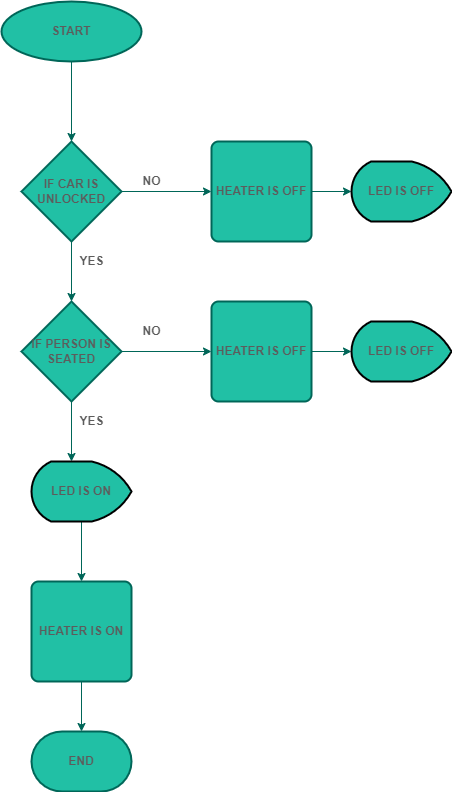

The diagram above was exported from draw.io. Its source (the exported page's mxGraphModel, read from the mxfile embedded in the PNG):
<mxGraphModel dx="1038" dy="581" grid="1" gridSize="10" guides="1" tooltips="1" connect="1" arrows="1" fold="1" page="1" pageScale="1" pageWidth="850" pageHeight="1100" math="0" shadow="0">
  <root>
    <mxCell id="0" />
    <mxCell id="1" parent="0" />
    <mxCell id="3Nvt09ahGUNUXJGnKyIL-10" value="" style="edgeStyle=orthogonalEdgeStyle;rounded=0;orthogonalLoop=1;jettySize=auto;html=1;strokeColor=#006658;fontColor=#5C5C5C;" edge="1" parent="1" source="3Nvt09ahGUNUXJGnKyIL-7">
      <mxGeometry relative="1" as="geometry">
        <mxPoint x="430" y="250" as="targetPoint" />
      </mxGeometry>
    </mxCell>
    <mxCell id="3Nvt09ahGUNUXJGnKyIL-7" value="START" style="strokeWidth=2;html=1;shape=mxgraph.flowchart.start_1;whiteSpace=wrap;fontStyle=1;fillColor=#21C0A5;strokeColor=#006658;fontColor=#5C5C5C;" vertex="1" parent="1">
      <mxGeometry x="360" y="110" width="140" height="60" as="geometry" />
    </mxCell>
    <mxCell id="3Nvt09ahGUNUXJGnKyIL-12" style="edgeStyle=orthogonalEdgeStyle;rounded=0;orthogonalLoop=1;jettySize=auto;html=1;strokeColor=#006658;fontColor=#5C5C5C;" edge="1" parent="1" source="3Nvt09ahGUNUXJGnKyIL-11">
      <mxGeometry relative="1" as="geometry">
        <mxPoint x="570" y="300" as="targetPoint" />
      </mxGeometry>
    </mxCell>
    <mxCell id="3Nvt09ahGUNUXJGnKyIL-13" style="edgeStyle=orthogonalEdgeStyle;rounded=0;orthogonalLoop=1;jettySize=auto;html=1;exitX=0.5;exitY=1;exitDx=0;exitDy=0;exitPerimeter=0;strokeColor=#006658;fontColor=#5C5C5C;" edge="1" parent="1" source="3Nvt09ahGUNUXJGnKyIL-11">
      <mxGeometry relative="1" as="geometry">
        <mxPoint x="430" y="410" as="targetPoint" />
      </mxGeometry>
    </mxCell>
    <mxCell id="3Nvt09ahGUNUXJGnKyIL-11" value="IF CAR IS UNLOCKED" style="strokeWidth=2;html=1;shape=mxgraph.flowchart.decision;whiteSpace=wrap;fontStyle=1;fillColor=#21C0A5;strokeColor=#006658;fontColor=#5C5C5C;" vertex="1" parent="1">
      <mxGeometry x="380" y="250" width="100" height="100" as="geometry" />
    </mxCell>
    <mxCell id="3Nvt09ahGUNUXJGnKyIL-15" style="edgeStyle=orthogonalEdgeStyle;rounded=0;orthogonalLoop=1;jettySize=auto;html=1;exitX=1;exitY=0.5;exitDx=0;exitDy=0;exitPerimeter=0;strokeColor=#006658;fontColor=#5C5C5C;" edge="1" parent="1" source="3Nvt09ahGUNUXJGnKyIL-14">
      <mxGeometry relative="1" as="geometry">
        <mxPoint x="570" y="460" as="targetPoint" />
      </mxGeometry>
    </mxCell>
    <mxCell id="3Nvt09ahGUNUXJGnKyIL-16" style="edgeStyle=orthogonalEdgeStyle;rounded=0;orthogonalLoop=1;jettySize=auto;html=1;exitX=0.5;exitY=1;exitDx=0;exitDy=0;exitPerimeter=0;strokeColor=#006658;fontColor=#5C5C5C;" edge="1" parent="1" source="3Nvt09ahGUNUXJGnKyIL-14">
      <mxGeometry relative="1" as="geometry">
        <mxPoint x="430" y="570" as="targetPoint" />
      </mxGeometry>
    </mxCell>
    <mxCell id="3Nvt09ahGUNUXJGnKyIL-14" value="IF PERSON IS SEATED" style="strokeWidth=2;html=1;shape=mxgraph.flowchart.decision;whiteSpace=wrap;fontStyle=1;fillColor=#21C0A5;strokeColor=#006658;fontColor=#5C5C5C;" vertex="1" parent="1">
      <mxGeometry x="380" y="410" width="100" height="100" as="geometry" />
    </mxCell>
    <mxCell id="3Nvt09ahGUNUXJGnKyIL-23" style="edgeStyle=orthogonalEdgeStyle;rounded=0;orthogonalLoop=1;jettySize=auto;html=1;exitX=0.5;exitY=1;exitDx=0;exitDy=0;entryX=0.5;entryY=0;entryDx=0;entryDy=0;entryPerimeter=0;strokeColor=#006658;fontColor=#5C5C5C;" edge="1" parent="1" source="3Nvt09ahGUNUXJGnKyIL-19" target="3Nvt09ahGUNUXJGnKyIL-22">
      <mxGeometry relative="1" as="geometry" />
    </mxCell>
    <mxCell id="3Nvt09ahGUNUXJGnKyIL-19" value="HEATER IS ON" style="rounded=1;whiteSpace=wrap;html=1;absoluteArcSize=1;arcSize=14;strokeWidth=2;fontStyle=1;fillColor=#21C0A5;strokeColor=#006658;fontColor=#5C5C5C;" vertex="1" parent="1">
      <mxGeometry x="390" y="690" width="100" height="100" as="geometry" />
    </mxCell>
    <mxCell id="3Nvt09ahGUNUXJGnKyIL-32" style="edgeStyle=orthogonalEdgeStyle;curved=0;rounded=1;sketch=0;orthogonalLoop=1;jettySize=auto;html=1;exitX=1;exitY=0.5;exitDx=0;exitDy=0;entryX=1;entryY=0.5;entryDx=0;entryDy=0;entryPerimeter=0;fontColor=#5C5C5C;strokeColor=#006658;fillColor=#21C0A5;" edge="1" parent="1" source="3Nvt09ahGUNUXJGnKyIL-20" target="3Nvt09ahGUNUXJGnKyIL-30">
      <mxGeometry relative="1" as="geometry" />
    </mxCell>
    <mxCell id="3Nvt09ahGUNUXJGnKyIL-20" value="HEATER IS OFF" style="rounded=1;whiteSpace=wrap;html=1;absoluteArcSize=1;arcSize=14;strokeWidth=2;fontStyle=1;fillColor=#21C0A5;strokeColor=#006658;fontColor=#5C5C5C;" vertex="1" parent="1">
      <mxGeometry x="570" y="250" width="100" height="100" as="geometry" />
    </mxCell>
    <mxCell id="3Nvt09ahGUNUXJGnKyIL-33" style="edgeStyle=orthogonalEdgeStyle;curved=0;rounded=1;sketch=0;orthogonalLoop=1;jettySize=auto;html=1;exitX=1;exitY=0.5;exitDx=0;exitDy=0;entryX=1;entryY=0.5;entryDx=0;entryDy=0;entryPerimeter=0;fontColor=#5C5C5C;strokeColor=#006658;fillColor=#21C0A5;" edge="1" parent="1" source="3Nvt09ahGUNUXJGnKyIL-21" target="3Nvt09ahGUNUXJGnKyIL-31">
      <mxGeometry relative="1" as="geometry" />
    </mxCell>
    <mxCell id="3Nvt09ahGUNUXJGnKyIL-21" value="HEATER IS OFF" style="rounded=1;whiteSpace=wrap;html=1;absoluteArcSize=1;arcSize=14;strokeWidth=2;fontStyle=1;fillColor=#21C0A5;strokeColor=#006658;fontColor=#5C5C5C;" vertex="1" parent="1">
      <mxGeometry x="570" y="410" width="100" height="100" as="geometry" />
    </mxCell>
    <mxCell id="3Nvt09ahGUNUXJGnKyIL-22" value="END" style="strokeWidth=2;html=1;shape=mxgraph.flowchart.terminator;whiteSpace=wrap;fontStyle=1;fillColor=#21C0A5;strokeColor=#006658;fontColor=#5C5C5C;" vertex="1" parent="1">
      <mxGeometry x="390" y="840" width="100" height="60" as="geometry" />
    </mxCell>
    <mxCell id="3Nvt09ahGUNUXJGnKyIL-24" value="NO" style="text;html=1;align=center;verticalAlign=middle;resizable=0;points=[];autosize=1;strokeColor=none;fillColor=none;fontStyle=1;fontColor=#5C5C5C;" vertex="1" parent="1">
      <mxGeometry x="495" y="280" width="30" height="20" as="geometry" />
    </mxCell>
    <mxCell id="3Nvt09ahGUNUXJGnKyIL-25" value="NO" style="text;html=1;align=center;verticalAlign=middle;resizable=0;points=[];autosize=1;strokeColor=none;fillColor=none;fontStyle=1;fontColor=#5C5C5C;" vertex="1" parent="1">
      <mxGeometry x="495" y="430" width="30" height="20" as="geometry" />
    </mxCell>
    <mxCell id="3Nvt09ahGUNUXJGnKyIL-26" value="YES" style="text;html=1;align=center;verticalAlign=middle;resizable=0;points=[];autosize=1;strokeColor=none;fillColor=none;fontStyle=1;fontColor=#5C5C5C;" vertex="1" parent="1">
      <mxGeometry x="430" y="360" width="40" height="20" as="geometry" />
    </mxCell>
    <mxCell id="3Nvt09ahGUNUXJGnKyIL-29" value="YES" style="text;html=1;align=center;verticalAlign=middle;resizable=0;points=[];autosize=1;strokeColor=none;fillColor=none;fontStyle=1;fontColor=#5C5C5C;" vertex="1" parent="1">
      <mxGeometry x="430" y="520" width="40" height="20" as="geometry" />
    </mxCell>
    <mxCell id="3Nvt09ahGUNUXJGnKyIL-30" value="LED IS OFF" style="strokeWidth=2;html=1;shape=mxgraph.flowchart.display;whiteSpace=wrap;rounded=0;sketch=0;fontColor=#5C5C5C;fillColor=#21C0A5;direction=west;fontStyle=1" vertex="1" parent="1">
      <mxGeometry x="710" y="270" width="100" height="60" as="geometry" />
    </mxCell>
    <mxCell id="3Nvt09ahGUNUXJGnKyIL-31" value="LED IS OFF" style="strokeWidth=2;html=1;shape=mxgraph.flowchart.display;whiteSpace=wrap;rounded=0;sketch=0;fontColor=#5C5C5C;fillColor=#21C0A5;direction=west;fontStyle=1" vertex="1" parent="1">
      <mxGeometry x="710" y="430" width="100" height="60" as="geometry" />
    </mxCell>
    <mxCell id="3Nvt09ahGUNUXJGnKyIL-36" style="edgeStyle=orthogonalEdgeStyle;curved=0;rounded=1;sketch=0;orthogonalLoop=1;jettySize=auto;html=1;exitX=0.5;exitY=0;exitDx=0;exitDy=0;exitPerimeter=0;entryX=0.5;entryY=0;entryDx=0;entryDy=0;fontColor=#5C5C5C;strokeColor=#006658;fillColor=#21C0A5;" edge="1" parent="1" source="3Nvt09ahGUNUXJGnKyIL-35" target="3Nvt09ahGUNUXJGnKyIL-19">
      <mxGeometry relative="1" as="geometry" />
    </mxCell>
    <mxCell id="3Nvt09ahGUNUXJGnKyIL-35" value="LED IS ON" style="strokeWidth=2;html=1;shape=mxgraph.flowchart.display;whiteSpace=wrap;rounded=0;sketch=0;fontColor=#5C5C5C;fillColor=#21C0A5;direction=west;fontStyle=1" vertex="1" parent="1">
      <mxGeometry x="390" y="570" width="100" height="60" as="geometry" />
    </mxCell>
  </root>
</mxGraphModel>